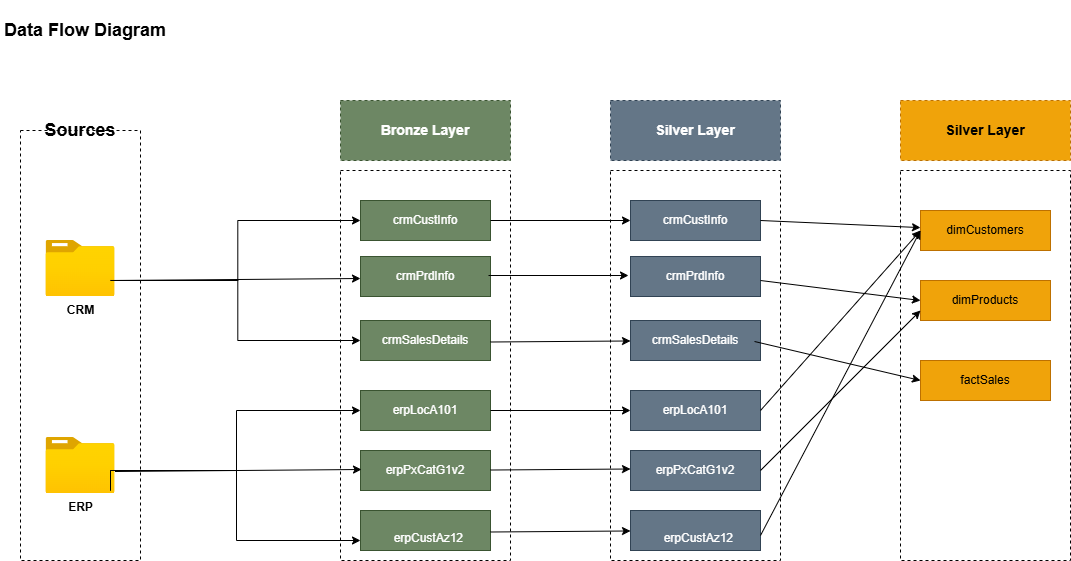

The diagram above was exported from draw.io. Its source (the exported page's mxGraphModel, read from the mxfile embedded in the PNG):
<mxGraphModel dx="1414" dy="841" grid="1" gridSize="10" guides="1" tooltips="1" connect="1" arrows="1" fold="1" page="1" pageScale="1" pageWidth="827" pageHeight="1169" math="0" shadow="0">
  <root>
    <mxCell id="0" />
    <mxCell id="1" parent="0" />
    <mxCell id="83bsMKu6DQAnTOZldikZ-2" parent="1" style="rounded=0;whiteSpace=wrap;html=1;fillColor=none;dashed=1;" value="" vertex="1">
      <mxGeometry height="430" width="120" x="30" y="180" as="geometry" />
    </mxCell>
    <mxCell id="83bsMKu6DQAnTOZldikZ-3" parent="1" style="whiteSpace=wrap;html=1;fillColor=none;fontStyle=1;fontSize=18;strokeColor=none;" value="Data Flow Diagram" vertex="1">
      <mxGeometry height="60" width="170" x="10" y="50" as="geometry" />
    </mxCell>
    <mxCell id="83bsMKu6DQAnTOZldikZ-4" parent="1" style="rounded=0;whiteSpace=wrap;html=1;fillColor=none;strokeColor=none;fontStyle=1" value="&lt;font style=&quot;font-size: 18px;&quot;&gt;Sources&lt;/font&gt;" vertex="1">
      <mxGeometry height="60" width="120" x="30" y="150" as="geometry" />
    </mxCell>
    <mxCell id="83bsMKu6DQAnTOZldikZ-5" parent="1" style="rounded=0;whiteSpace=wrap;html=1;fillColor=none;dashed=1;" value="" vertex="1">
      <mxGeometry height="390" width="170" x="350" y="220" as="geometry" />
    </mxCell>
    <mxCell id="83bsMKu6DQAnTOZldikZ-6" parent="1" style="rounded=0;whiteSpace=wrap;html=1;fillColor=#6d8764;strokeColor=#3A5431;dashed=1;fontStyle=1;fontSize=14;fontColor=#ffffff;" value="Bronze Layer" vertex="1">
      <mxGeometry height="60" width="170" x="350" y="150" as="geometry" />
    </mxCell>
    <mxCell id="83bsMKu6DQAnTOZldikZ-7" parent="1" style="image;aspect=fixed;html=1;points=[];align=center;fontSize=12;image=img/lib/azure2/general/Folder_Blank.svg;fontStyle=1" value="CRM" vertex="1">
      <mxGeometry height="56.00000000000001" width="69" x="55.5" y="290" as="geometry" />
    </mxCell>
    <mxCell id="83bsMKu6DQAnTOZldikZ-8" parent="1" style="image;aspect=fixed;html=1;points=[];align=center;fontSize=12;image=img/lib/azure2/general/Folder_Blank.svg;fontStyle=1" value="ERP" vertex="1">
      <mxGeometry height="56.00000000000001" width="69" x="55.5" y="487" as="geometry" />
    </mxCell>
    <mxCell id="83bsMKu6DQAnTOZldikZ-9" parent="1" style="rounded=0;whiteSpace=wrap;html=1;fillColor=#6d8764;strokeColor=#3A5431;fontColor=#ffffff;" value="crmCustInfo" vertex="1">
      <mxGeometry height="40" width="130" x="370" y="250" as="geometry" />
    </mxCell>
    <mxCell id="83bsMKu6DQAnTOZldikZ-10" parent="1" style="rounded=0;whiteSpace=wrap;html=1;fillColor=#6d8764;strokeColor=#3A5431;fontColor=#ffffff;" value="crmSalesDetails" vertex="1">
      <mxGeometry height="40" width="130" x="370" y="370" as="geometry" />
    </mxCell>
    <mxCell id="83bsMKu6DQAnTOZldikZ-11" parent="1" style="rounded=0;whiteSpace=wrap;html=1;fillColor=#6d8764;strokeColor=#3A5431;fontColor=#ffffff;" value="crmPrdInfo" vertex="1">
      <mxGeometry height="40" width="130" x="370" y="306" as="geometry" />
    </mxCell>
    <mxCell id="83bsMKu6DQAnTOZldikZ-12" parent="1" style="rounded=0;whiteSpace=wrap;html=1;fillColor=#6d8764;strokeColor=#3A5431;fontColor=#ffffff;" value="erpLocA101" vertex="1">
      <mxGeometry height="40" width="130" x="370" y="440" as="geometry" />
    </mxCell>
    <mxCell id="83bsMKu6DQAnTOZldikZ-13" parent="1" style="rounded=0;whiteSpace=wrap;html=1;fillColor=#6d8764;strokeColor=#3A5431;fontColor=#ffffff;" value="erpPxCatG1v2" vertex="1">
      <mxGeometry height="40" width="130" x="370" y="500" as="geometry" />
    </mxCell>
    <mxCell id="83bsMKu6DQAnTOZldikZ-14" parent="1" style="rounded=0;whiteSpace=wrap;html=1;fillColor=#6d8764;strokeColor=#3A5431;fontColor=#ffffff;" value="&lt;div&gt;&lt;br&gt;&lt;/div&gt;&lt;div&gt;&amp;nbsp; erpCustAz12&lt;/div&gt;" vertex="1">
      <mxGeometry height="40" width="130" x="370" y="560" as="geometry" />
    </mxCell>
    <mxCell id="83bsMKu6DQAnTOZldikZ-16" edge="1" parent="1" style="endArrow=classic;html=1;rounded=0;entryX=0;entryY=0.5;entryDx=0;entryDy=0;" value="">
      <mxGeometry height="50" relative="1" width="50" as="geometry">
        <mxPoint x="123.5" y="330" as="sourcePoint" />
        <mxPoint x="370" y="328" as="targetPoint" />
      </mxGeometry>
    </mxCell>
    <mxCell id="83bsMKu6DQAnTOZldikZ-17" edge="1" parent="1" source="83bsMKu6DQAnTOZldikZ-7" style="endArrow=classic;html=1;rounded=0;edgeStyle=orthogonalEdgeStyle;entryX=0;entryY=0.5;entryDx=0;entryDy=0;exitX=0.935;exitY=0.714;exitDx=0;exitDy=0;exitPerimeter=0;" target="83bsMKu6DQAnTOZldikZ-9" value="">
      <mxGeometry height="50" relative="1" width="50" as="geometry">
        <mxPoint x="240" y="330" as="sourcePoint" />
        <mxPoint x="290" y="280" as="targetPoint" />
      </mxGeometry>
    </mxCell>
    <mxCell id="83bsMKu6DQAnTOZldikZ-18" edge="1" parent="1" source="83bsMKu6DQAnTOZldikZ-7" style="endArrow=classic;html=1;rounded=0;edgeStyle=orthogonalEdgeStyle;entryX=0;entryY=0.5;entryDx=0;entryDy=0;exitX=0.935;exitY=0.714;exitDx=0;exitDy=0;exitPerimeter=0;" target="83bsMKu6DQAnTOZldikZ-10" value="">
      <mxGeometry height="50" relative="1" width="50" as="geometry">
        <mxPoint x="130" y="330" as="sourcePoint" />
        <mxPoint x="320" y="270" as="targetPoint" />
      </mxGeometry>
    </mxCell>
    <mxCell id="83bsMKu6DQAnTOZldikZ-22" edge="1" parent="1" style="endArrow=classic;html=1;rounded=0;entryX=0;entryY=0.5;entryDx=0;entryDy=0;" value="">
      <mxGeometry height="50" relative="1" width="50" as="geometry">
        <mxPoint x="124.5" y="521" as="sourcePoint" />
        <mxPoint x="371" y="519" as="targetPoint" />
      </mxGeometry>
    </mxCell>
    <mxCell id="83bsMKu6DQAnTOZldikZ-23" edge="1" parent="1" style="endArrow=classic;html=1;rounded=0;edgeStyle=orthogonalEdgeStyle;entryX=0;entryY=0.5;entryDx=0;entryDy=0;exitX=0.935;exitY=0.714;exitDx=0;exitDy=0;exitPerimeter=0;" target="83bsMKu6DQAnTOZldikZ-12" value="">
      <mxGeometry height="50" relative="1" width="50" as="geometry">
        <Array as="points">
          <mxPoint x="120" y="520" />
          <mxPoint x="246" y="520" />
          <mxPoint x="246" y="460" />
        </Array>
        <mxPoint x="120" y="540" as="sourcePoint" />
        <mxPoint x="370" y="480" as="targetPoint" />
      </mxGeometry>
    </mxCell>
    <mxCell id="83bsMKu6DQAnTOZldikZ-24" edge="1" parent="1" style="endArrow=classic;html=1;rounded=0;edgeStyle=orthogonalEdgeStyle;exitX=0.935;exitY=0.714;exitDx=0;exitDy=0;exitPerimeter=0;entryX=0;entryY=0.75;entryDx=0;entryDy=0;" target="83bsMKu6DQAnTOZldikZ-14" value="">
      <mxGeometry height="50" relative="1" width="50" as="geometry">
        <Array as="points">
          <mxPoint x="120" y="520" />
          <mxPoint x="246" y="520" />
          <mxPoint x="246" y="590" />
        </Array>
        <mxPoint x="120" y="540" as="sourcePoint" />
        <mxPoint x="340" y="590" as="targetPoint" />
      </mxGeometry>
    </mxCell>
    <mxCell id="aRajNdkq6g34s8keiF2Y-1" parent="1" style="rounded=0;whiteSpace=wrap;html=1;fillColor=none;dashed=1;" value="" vertex="1">
      <mxGeometry height="390" width="170" x="620" y="220" as="geometry" />
    </mxCell>
    <mxCell id="aRajNdkq6g34s8keiF2Y-2" parent="1" style="rounded=0;whiteSpace=wrap;html=1;fillColor=#647687;strokeColor=#314354;dashed=1;fontStyle=1;fontSize=14;fontColor=#ffffff;" value="Silver Layer" vertex="1">
      <mxGeometry height="60" width="170" x="620" y="150" as="geometry" />
    </mxCell>
    <mxCell id="aRajNdkq6g34s8keiF2Y-3" parent="1" style="rounded=0;whiteSpace=wrap;html=1;fillColor=#647687;strokeColor=#314354;fontColor=#ffffff;" value="crmCustInfo" vertex="1">
      <mxGeometry height="40" width="130" x="640" y="250" as="geometry" />
    </mxCell>
    <mxCell id="aRajNdkq6g34s8keiF2Y-4" parent="1" style="rounded=0;whiteSpace=wrap;html=1;fillColor=#647687;strokeColor=#314354;fontColor=#ffffff;" value="crmSalesDetails" vertex="1">
      <mxGeometry height="40" width="130" x="640" y="370" as="geometry" />
    </mxCell>
    <mxCell id="aRajNdkq6g34s8keiF2Y-5" parent="1" style="rounded=0;whiteSpace=wrap;html=1;fillColor=#647687;strokeColor=#314354;fontColor=#ffffff;" value="crmPrdInfo" vertex="1">
      <mxGeometry height="40" width="130" x="640" y="306" as="geometry" />
    </mxCell>
    <mxCell id="aRajNdkq6g34s8keiF2Y-6" parent="1" style="rounded=0;whiteSpace=wrap;html=1;fillColor=#647687;strokeColor=#314354;fontColor=#ffffff;" value="erpLocA101" vertex="1">
      <mxGeometry height="40" width="130" x="640" y="440" as="geometry" />
    </mxCell>
    <mxCell id="aRajNdkq6g34s8keiF2Y-7" parent="1" style="rounded=0;whiteSpace=wrap;html=1;fillColor=#647687;strokeColor=#314354;fontColor=#ffffff;" value="erpPxCatG1v2" vertex="1">
      <mxGeometry height="40" width="130" x="640" y="500" as="geometry" />
    </mxCell>
    <mxCell id="aRajNdkq6g34s8keiF2Y-8" parent="1" style="rounded=0;whiteSpace=wrap;html=1;fillColor=#647687;strokeColor=#314354;fontColor=#ffffff;" value="&lt;div&gt;&lt;br&gt;&lt;/div&gt;&lt;div&gt;&amp;nbsp; erpCustAz12&lt;/div&gt;" vertex="1">
      <mxGeometry height="40" width="130" x="640" y="560" as="geometry" />
    </mxCell>
    <mxCell id="aRajNdkq6g34s8keiF2Y-9" edge="1" parent="1" style="endArrow=classic;html=1;rounded=0;entryX=0;entryY=0.5;entryDx=0;entryDy=0;" target="aRajNdkq6g34s8keiF2Y-3" value="">
      <mxGeometry height="50" relative="1" width="50" as="geometry">
        <mxPoint x="500" y="270" as="sourcePoint" />
        <mxPoint x="440" y="410" as="targetPoint" />
      </mxGeometry>
    </mxCell>
    <mxCell id="aRajNdkq6g34s8keiF2Y-10" edge="1" parent="1" style="endArrow=classic;html=1;rounded=0;exitX=1.054;exitY=0.575;exitDx=0;exitDy=0;exitPerimeter=0;" target="aRajNdkq6g34s8keiF2Y-4" value="">
      <mxGeometry height="50" relative="1" width="50" as="geometry">
        <mxPoint x="500" y="391.5" as="sourcePoint" />
        <mxPoint x="633" y="388.5" as="targetPoint" />
      </mxGeometry>
    </mxCell>
    <mxCell id="aRajNdkq6g34s8keiF2Y-11" edge="1" parent="1" source="83bsMKu6DQAnTOZldikZ-13" style="endArrow=classic;html=1;rounded=0;entryX=0;entryY=0.5;entryDx=0;entryDy=0;" value="">
      <mxGeometry height="50" relative="1" width="50" as="geometry">
        <mxPoint x="507" y="521.5" as="sourcePoint" />
        <mxPoint x="640" y="518.5" as="targetPoint" />
      </mxGeometry>
    </mxCell>
    <mxCell id="aRajNdkq6g34s8keiF2Y-12" edge="1" parent="1" source="83bsMKu6DQAnTOZldikZ-12" style="endArrow=classic;html=1;rounded=0;entryX=0;entryY=0.5;entryDx=0;entryDy=0;exitX=1;exitY=0.5;exitDx=0;exitDy=0;" target="aRajNdkq6g34s8keiF2Y-6" value="">
      <mxGeometry height="50" relative="1" width="50" as="geometry">
        <Array as="points" />
        <mxPoint x="537" y="303" as="sourcePoint" />
        <mxPoint x="670" y="300" as="targetPoint" />
      </mxGeometry>
    </mxCell>
    <mxCell id="aRajNdkq6g34s8keiF2Y-13" edge="1" parent="1" style="endArrow=classic;html=1;rounded=0;exitX=1.054;exitY=0.575;exitDx=0;exitDy=0;exitPerimeter=0;" target="aRajNdkq6g34s8keiF2Y-8" value="">
      <mxGeometry height="50" relative="1" width="50" as="geometry">
        <mxPoint x="500" y="581.5" as="sourcePoint" />
        <mxPoint x="633" y="578.5" as="targetPoint" />
      </mxGeometry>
    </mxCell>
    <mxCell id="aRajNdkq6g34s8keiF2Y-15" edge="1" parent="1" style="endArrow=classic;html=1;rounded=0;entryX=0;entryY=0.5;entryDx=0;entryDy=0;" value="">
      <mxGeometry height="50" relative="1" width="50" as="geometry">
        <mxPoint x="498" y="325" as="sourcePoint" />
        <mxPoint x="638" y="325" as="targetPoint" />
      </mxGeometry>
    </mxCell>
    <mxCell id="aRajNdkq6g34s8keiF2Y-26" parent="1" style="rounded=0;whiteSpace=wrap;html=1;fillColor=none;dashed=1;" value="" vertex="1">
      <mxGeometry height="390" width="170" x="910" y="220" as="geometry" />
    </mxCell>
    <mxCell id="aRajNdkq6g34s8keiF2Y-27" parent="1" style="rounded=0;whiteSpace=wrap;html=1;fillColor=#f0a30a;strokeColor=#BD7000;dashed=1;fontStyle=1;fontSize=14;fontColor=#000000;" value="Silver Layer" vertex="1">
      <mxGeometry height="60" width="170" x="910" y="150" as="geometry" />
    </mxCell>
    <mxCell id="aRajNdkq6g34s8keiF2Y-28" parent="1" style="rounded=0;whiteSpace=wrap;html=1;fillColor=#f0a30a;strokeColor=#BD7000;fontColor=#000000;" value="dimCustomers" vertex="1">
      <mxGeometry height="40" width="130" x="930" y="260" as="geometry" />
    </mxCell>
    <mxCell id="aRajNdkq6g34s8keiF2Y-29" parent="1" style="rounded=0;whiteSpace=wrap;html=1;fillColor=#f0a30a;strokeColor=#BD7000;fontColor=#000000;" value="factSales" vertex="1">
      <mxGeometry height="40" width="130" x="930" y="410" as="geometry" />
    </mxCell>
    <mxCell id="aRajNdkq6g34s8keiF2Y-30" parent="1" style="rounded=0;whiteSpace=wrap;html=1;fillColor=#f0a30a;strokeColor=#BD7000;fontColor=#000000;" value="dimProducts" vertex="1">
      <mxGeometry height="40" width="130" x="930" y="330" as="geometry" />
    </mxCell>
    <mxCell id="aRajNdkq6g34s8keiF2Y-34" edge="1" parent="1" source="aRajNdkq6g34s8keiF2Y-4" style="endArrow=classic;html=1;rounded=0;exitX=0.954;exitY=0.525;exitDx=0;exitDy=0;exitPerimeter=0;" value="">
      <mxGeometry height="50" relative="1" width="50" as="geometry">
        <mxPoint x="880" y="480" as="sourcePoint" />
        <mxPoint x="930" y="430" as="targetPoint" />
      </mxGeometry>
    </mxCell>
    <mxCell id="aRajNdkq6g34s8keiF2Y-35" edge="1" parent="1" style="endArrow=classic;html=1;rounded=0;entryX=0;entryY=0.5;entryDx=0;entryDy=0;" target="aRajNdkq6g34s8keiF2Y-30" value="">
      <mxGeometry height="50" relative="1" width="50" as="geometry">
        <mxPoint x="770" y="330" as="sourcePoint" />
        <mxPoint x="820" y="280" as="targetPoint" />
      </mxGeometry>
    </mxCell>
    <mxCell id="aRajNdkq6g34s8keiF2Y-36" edge="1" parent="1" style="endArrow=classic;html=1;rounded=0;entryX=0;entryY=0.75;entryDx=0;entryDy=0;" target="aRajNdkq6g34s8keiF2Y-30" value="">
      <mxGeometry height="50" relative="1" width="50" as="geometry">
        <mxPoint x="770" y="520" as="sourcePoint" />
        <mxPoint x="820" y="470" as="targetPoint" />
      </mxGeometry>
    </mxCell>
    <mxCell id="aRajNdkq6g34s8keiF2Y-37" edge="1" parent="1" style="endArrow=classic;html=1;rounded=0;" target="aRajNdkq6g34s8keiF2Y-28" value="">
      <mxGeometry height="50" relative="1" width="50" as="geometry">
        <mxPoint x="770" y="270" as="sourcePoint" />
        <mxPoint x="820" y="220" as="targetPoint" />
      </mxGeometry>
    </mxCell>
    <mxCell id="aRajNdkq6g34s8keiF2Y-38" edge="1" parent="1" style="endArrow=classic;html=1;rounded=0;entryX=0;entryY=0.5;entryDx=0;entryDy=0;" target="aRajNdkq6g34s8keiF2Y-28" value="">
      <mxGeometry height="50" relative="1" width="50" as="geometry">
        <mxPoint x="770" y="460" as="sourcePoint" />
        <mxPoint x="820" y="410" as="targetPoint" />
      </mxGeometry>
    </mxCell>
    <mxCell id="aRajNdkq6g34s8keiF2Y-39" edge="1" parent="1" style="endArrow=classic;html=1;rounded=0;entryX=0;entryY=0.5;entryDx=0;entryDy=0;" target="aRajNdkq6g34s8keiF2Y-28" value="">
      <mxGeometry height="50" relative="1" width="50" as="geometry">
        <mxPoint x="770" y="585" as="sourcePoint" />
        <mxPoint x="820" y="535" as="targetPoint" />
      </mxGeometry>
    </mxCell>
  </root>
</mxGraphModel>